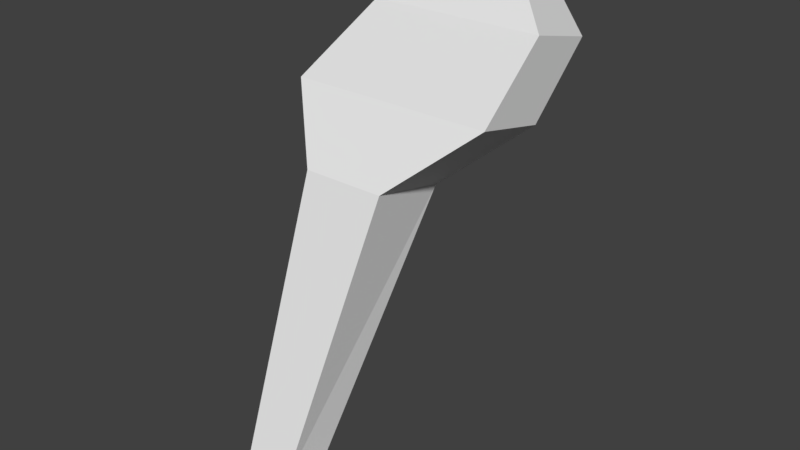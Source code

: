 # Source: Handle.blend  (saved by Blender 2.78.0; exported with 4.5.12 LTS)
import bpy
from mathutils import Matrix  # noqa: F401  (used for matrix-valued properties, if any)

bpy.ops.wm.read_factory_settings(use_empty=True)
scene = bpy.context.scene
scene.name = 'Scene'

# ---- collections
col_collection_1 = bpy.data.collections.new('Collection 1'); scene.collection.children.link(col_collection_1)

# ---- world
world_world = bpy.data.worlds.new('World'); scene.world = world_world
world_world.color = (0.05088, 0.05088, 0.05088)
world_world.use_sun_shadow = False
world_world.sun_shadow_jitter_overblur = 0.0
world_world.cycles.sampling_method = 'MANUAL'

# ---- meshes
me_cube_003 = bpy.data.meshes.new('Cube.003')
me_cube_003.from_pydata([(-0.1063, -0.6035, -0.393), (-0.1063, -0.6035, -0.1805), (-0.05325, -0.4606, -0.4192), (-0.05325, -0.4606, -0.3018), (0.1063, -0.6035, -0.393), (0.1063, -0.6035, -0.1805), (0.05325, -0.4606, -0.4192), (0.05325, -0.4606, -0.3018), (-0.07267, 0.04537, 0.03261), (-0.09488, 0.1006, -0.1714), (0.09488, 0.1006, -0.1714), (0.07267, 0.04537, 0.03261), (-0.2154, 0.1702, 0.1741), (-0.2383, 0.227, -0.03594), (0.2383, 0.227, -0.03594), (0.2154, 0.1702, 0.1741), (-0.188, 0.3003, 0.3805), (-0.2103, 0.3555, 0.1765), (0.2103, 0.3555, 0.1765), (0.188, 0.3003, 0.3805), (-0.03836, 0.4489, 0.4274), (-0.05103, 0.4804, 0.311), (0.05103, 0.4804, 0.311), (0.03836, 0.4489, 0.4274)], [], [(0, 1, 3, 2), (7, 6, 10, 11), (6, 7, 5, 4), (4, 5, 1, 0), (2, 6, 4, 0), (7, 3, 1, 5), (11, 10, 14, 15), (6, 2, 9, 10), (3, 7, 11, 8), (2, 3, 8, 9), (12, 15, 19, 16), (10, 9, 13, 14), (8, 11, 15, 12), (9, 8, 12, 13), (16, 19, 23, 20), (13, 12, 16, 17), (15, 14, 18, 19), (14, 13, 17, 18), (21, 20, 23, 22), (17, 16, 20, 21), (19, 18, 22, 23), (18, 17, 21, 22)])
me_cube_003.use_remesh_preserve_volume = False
me_cube_003.use_remesh_preserve_attributes = False
me_cube_003.use_mirror_x = True
me_cube_003.update()

# ---- objects
ob_cube = bpy.data.objects.new('Cube', me_cube_003)

# ---- transforms, parenting, visibility, modifiers, constraints
ob_cube.location = (0.0, 0.0, 0.0)
ob_cube.rotation_euler = (1.571, 0.0, -3.142)
ob_cube.lineart.crease_threshold = 0.0
ob_cube.use_mesh_mirror_x = True

# ---- collection membership
col_collection_1.objects.link(ob_cube)

# ---- scene / render settings (as saved in the file)
scene.frame_start = 1; scene.frame_end = 250; scene.frame_set(1)
scene.render.engine = 'BLENDER_EEVEE_NEXT'
scene.render.resolution_percentage = 50
scene.render.dither_intensity = 0.0
scene.cycles.use_denoising = False
scene.cycles.samples = 128
scene.cycles.sampling_pattern = 'TABULATED_SOBOL'
scene.cycles.light_sampling_threshold = 0.0
scene.cycles.use_adaptive_sampling = False
scene.cycles.use_light_tree = False
scene.cycles.blur_glossy = 0.0
scene.cycles.sample_clamp_indirect = 0.0
scene.view_settings.view_transform = 'Standard'
bpy.context.view_layer.update()

# ---- added for rendering (the .blend has no active camera and no usable light): camera, sun
cam_auto = bpy.data.cameras.new('AutoCamera')
cam_auto.lens = 50.0
cam_auto.sensor_width = 36.0
cam_auto.clip_end = 1000.0
ob_auto_camera = bpy.data.objects.new('AutoCamera', cam_auto)
scene.collection.objects.link(ob_auto_camera)
ob_auto_camera.location = (1.34673, -1.61201, 1.01581)
ob_auto_camera.rotation_euler = (1.09748, -7.21219e-08, 0.694738)
scene.camera = ob_auto_camera
light_auto_sun = bpy.data.lights.new('AutoSun', 'SUN')
light_auto_sun.energy = 3.0
light_auto_sun.angle = 0.0523599
ob_auto_sun = bpy.data.objects.new('AutoSun', light_auto_sun)
scene.collection.objects.link(ob_auto_sun)
ob_auto_sun.rotation_euler = (0.872665, 0.174533, 0.523599)
bpy.context.view_layer.update()
